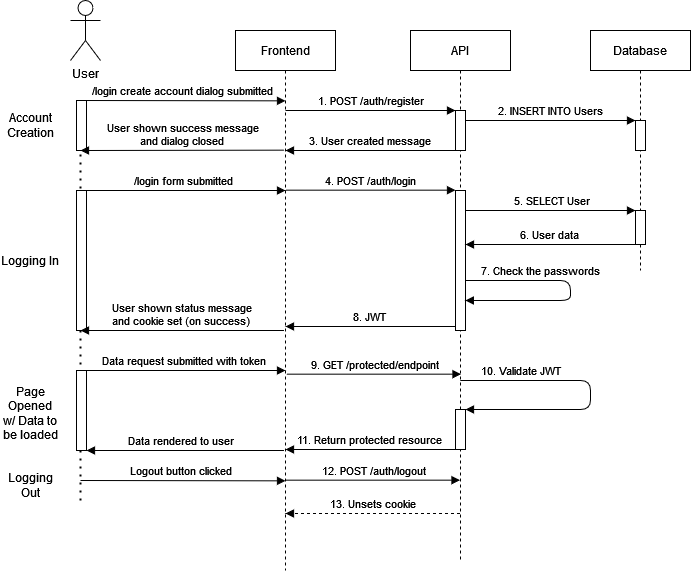

The diagram above was exported from draw.io. Its source (the exported page's mxGraphModel, read from the mxfile embedded in the PNG):
<mxGraphModel dx="1839" dy="520" grid="1" gridSize="10" guides="1" tooltips="1" connect="1" arrows="1" fold="1" page="1" pageScale="1" pageWidth="850" pageHeight="1100" math="0" shadow="0">
  <root>
    <mxCell id="0" />
    <mxCell id="1" parent="0" />
    <mxCell id="aM9ryv3xv72pqoxQDRHE-1" value="Frontend" style="shape=umlLifeline;perimeter=lifelinePerimeter;whiteSpace=wrap;html=1;container=0;dropTarget=0;collapsible=0;recursiveResize=0;outlineConnect=0;portConstraint=eastwest;newEdgeStyle={&quot;edgeStyle&quot;:&quot;elbowEdgeStyle&quot;,&quot;elbow&quot;:&quot;vertical&quot;,&quot;curved&quot;:0,&quot;rounded&quot;:0};" parent="1" vertex="1">
      <mxGeometry x="45" y="40" width="100" height="540" as="geometry" />
    </mxCell>
    <mxCell id="aM9ryv3xv72pqoxQDRHE-3" value="/login create account dialog submitted" style="html=1;verticalAlign=bottom;startArrow=none;endArrow=block;startSize=8;edgeStyle=elbowEdgeStyle;elbow=vertical;curved=0;rounded=0;startFill=0;" parent="aM9ryv3xv72pqoxQDRHE-1" edge="1">
      <mxGeometry relative="1" as="geometry">
        <mxPoint x="-155" y="70" as="sourcePoint" />
        <mxPoint x="50" y="70" as="targetPoint" />
      </mxGeometry>
    </mxCell>
    <mxCell id="aM9ryv3xv72pqoxQDRHE-5" value="API" style="shape=umlLifeline;perimeter=lifelinePerimeter;whiteSpace=wrap;html=1;container=0;dropTarget=0;collapsible=0;recursiveResize=0;outlineConnect=0;portConstraint=eastwest;newEdgeStyle={&quot;edgeStyle&quot;:&quot;elbowEdgeStyle&quot;,&quot;elbow&quot;:&quot;vertical&quot;,&quot;curved&quot;:0,&quot;rounded&quot;:0};" parent="1" vertex="1">
      <mxGeometry x="220" y="40" width="100" height="530" as="geometry" />
    </mxCell>
    <mxCell id="aM9ryv3xv72pqoxQDRHE-6" value="" style="html=1;points=[];perimeter=orthogonalPerimeter;outlineConnect=0;targetShapes=umlLifeline;portConstraint=eastwest;newEdgeStyle={&quot;edgeStyle&quot;:&quot;elbowEdgeStyle&quot;,&quot;elbow&quot;:&quot;vertical&quot;,&quot;curved&quot;:0,&quot;rounded&quot;:0};" parent="aM9ryv3xv72pqoxQDRHE-5" vertex="1">
      <mxGeometry x="45" y="80" width="10" height="40" as="geometry" />
    </mxCell>
    <mxCell id="9-BGUtlCl6Gb8_N9Wfax-12" value="" style="html=1;points=[];perimeter=orthogonalPerimeter;outlineConnect=0;targetShapes=umlLifeline;portConstraint=eastwest;newEdgeStyle={&quot;edgeStyle&quot;:&quot;elbowEdgeStyle&quot;,&quot;elbow&quot;:&quot;vertical&quot;,&quot;curved&quot;:0,&quot;rounded&quot;:0};" parent="aM9ryv3xv72pqoxQDRHE-5" vertex="1">
      <mxGeometry x="45" y="160" width="10" height="140" as="geometry" />
    </mxCell>
    <mxCell id="9-BGUtlCl6Gb8_N9Wfax-16" value="" style="html=1;points=[];perimeter=orthogonalPerimeter;outlineConnect=0;targetShapes=umlLifeline;portConstraint=eastwest;newEdgeStyle={&quot;edgeStyle&quot;:&quot;elbowEdgeStyle&quot;,&quot;elbow&quot;:&quot;vertical&quot;,&quot;curved&quot;:0,&quot;rounded&quot;:0};" parent="aM9ryv3xv72pqoxQDRHE-5" vertex="1">
      <mxGeometry x="45" y="379" width="10" height="40" as="geometry" />
    </mxCell>
    <mxCell id="aM9ryv3xv72pqoxQDRHE-7" value="1. POST /auth/register" style="html=1;verticalAlign=bottom;endArrow=block;edgeStyle=elbowEdgeStyle;elbow=vertical;curved=0;rounded=0;" parent="1" target="aM9ryv3xv72pqoxQDRHE-6" edge="1">
      <mxGeometry relative="1" as="geometry">
        <mxPoint x="95" y="120" as="sourcePoint" />
        <Array as="points">
          <mxPoint x="180" y="120" />
        </Array>
      </mxGeometry>
    </mxCell>
    <mxCell id="aM9ryv3xv72pqoxQDRHE-9" value="3. User created message" style="html=1;verticalAlign=bottom;endArrow=block;edgeStyle=elbowEdgeStyle;elbow=vertical;curved=0;rounded=0;" parent="1" source="aM9ryv3xv72pqoxQDRHE-6" edge="1">
      <mxGeometry x="0.0039" relative="1" as="geometry">
        <mxPoint x="175" y="160" as="sourcePoint" />
        <Array as="points">
          <mxPoint x="190" y="160" />
        </Array>
        <mxPoint x="95" y="160" as="targetPoint" />
        <mxPoint as="offset" />
      </mxGeometry>
    </mxCell>
    <mxCell id="9-BGUtlCl6Gb8_N9Wfax-1" value="Database" style="shape=umlLifeline;perimeter=lifelinePerimeter;whiteSpace=wrap;html=1;container=0;dropTarget=0;collapsible=0;recursiveResize=0;outlineConnect=0;portConstraint=eastwest;newEdgeStyle={&quot;edgeStyle&quot;:&quot;elbowEdgeStyle&quot;,&quot;elbow&quot;:&quot;vertical&quot;,&quot;curved&quot;:0,&quot;rounded&quot;:0};size=40;" parent="1" vertex="1">
      <mxGeometry x="400" y="40" width="100" height="240" as="geometry" />
    </mxCell>
    <mxCell id="9-BGUtlCl6Gb8_N9Wfax-2" value="" style="html=1;points=[];perimeter=orthogonalPerimeter;outlineConnect=0;targetShapes=umlLifeline;portConstraint=eastwest;newEdgeStyle={&quot;edgeStyle&quot;:&quot;elbowEdgeStyle&quot;,&quot;elbow&quot;:&quot;vertical&quot;,&quot;curved&quot;:0,&quot;rounded&quot;:0};" parent="9-BGUtlCl6Gb8_N9Wfax-1" vertex="1">
      <mxGeometry x="45" y="90" width="10" height="30" as="geometry" />
    </mxCell>
    <mxCell id="9-BGUtlCl6Gb8_N9Wfax-11" value="" style="html=1;points=[];perimeter=orthogonalPerimeter;outlineConnect=0;targetShapes=umlLifeline;portConstraint=eastwest;newEdgeStyle={&quot;edgeStyle&quot;:&quot;elbowEdgeStyle&quot;,&quot;elbow&quot;:&quot;vertical&quot;,&quot;curved&quot;:0,&quot;rounded&quot;:0};" parent="9-BGUtlCl6Gb8_N9Wfax-1" vertex="1">
      <mxGeometry x="45" y="180" width="10" height="34" as="geometry" />
    </mxCell>
    <mxCell id="9-BGUtlCl6Gb8_N9Wfax-3" value="2. INSERT INTO Users" style="html=1;verticalAlign=bottom;endArrow=block;edgeStyle=elbowEdgeStyle;elbow=vertical;curved=0;rounded=0;" parent="1" edge="1">
      <mxGeometry relative="1" as="geometry">
        <mxPoint x="275" y="130" as="sourcePoint" />
        <Array as="points">
          <mxPoint x="360" y="130" />
        </Array>
        <mxPoint x="445" y="130" as="targetPoint" />
      </mxGeometry>
    </mxCell>
    <mxCell id="9-BGUtlCl6Gb8_N9Wfax-5" value="4. POST /auth/login" style="html=1;verticalAlign=bottom;endArrow=block;edgeStyle=elbowEdgeStyle;elbow=vertical;curved=0;rounded=0;" parent="1" edge="1">
      <mxGeometry relative="1" as="geometry">
        <mxPoint x="95" y="199.67000000000002" as="sourcePoint" />
        <Array as="points">
          <mxPoint x="180" y="199.67000000000002" />
        </Array>
        <mxPoint x="265" y="199.67000000000002" as="targetPoint" />
      </mxGeometry>
    </mxCell>
    <mxCell id="9-BGUtlCl6Gb8_N9Wfax-6" value="5. SELECT User" style="html=1;verticalAlign=bottom;endArrow=block;edgeStyle=elbowEdgeStyle;elbow=vertical;curved=0;rounded=0;" parent="1" edge="1">
      <mxGeometry x="0.0039" relative="1" as="geometry">
        <mxPoint x="275" y="220.00000000000003" as="sourcePoint" />
        <Array as="points">
          <mxPoint x="360" y="220.00000000000003" />
        </Array>
        <mxPoint x="445" y="220.00000000000003" as="targetPoint" />
        <mxPoint as="offset" />
      </mxGeometry>
    </mxCell>
    <mxCell id="9-BGUtlCl6Gb8_N9Wfax-7" value="6. User data" style="html=1;verticalAlign=bottom;endArrow=block;edgeStyle=elbowEdgeStyle;elbow=vertical;curved=0;rounded=0;" parent="1" edge="1">
      <mxGeometry x="0.0039" relative="1" as="geometry">
        <mxPoint x="445" y="254" as="sourcePoint" />
        <Array as="points">
          <mxPoint x="370" y="254" />
        </Array>
        <mxPoint x="275" y="254" as="targetPoint" />
        <mxPoint as="offset" />
      </mxGeometry>
    </mxCell>
    <mxCell id="9-BGUtlCl6Gb8_N9Wfax-8" value="8. JWT" style="html=1;verticalAlign=bottom;endArrow=block;edgeStyle=elbowEdgeStyle;elbow=vertical;curved=0;rounded=0;" parent="1" edge="1">
      <mxGeometry x="0.0039" relative="1" as="geometry">
        <mxPoint x="265" y="336" as="sourcePoint" />
        <Array as="points">
          <mxPoint x="190" y="336" />
        </Array>
        <mxPoint x="95" y="336" as="targetPoint" />
        <mxPoint as="offset" />
      </mxGeometry>
    </mxCell>
    <mxCell id="9-BGUtlCl6Gb8_N9Wfax-9" value="12. POST /auth/logout" style="html=1;verticalAlign=bottom;endArrow=block;edgeStyle=elbowEdgeStyle;elbow=vertical;curved=0;rounded=0;" parent="1" edge="1">
      <mxGeometry relative="1" as="geometry">
        <mxPoint x="95" y="489.67" as="sourcePoint" />
        <Array as="points">
          <mxPoint x="180" y="489.67" />
        </Array>
        <mxPoint x="269.5" y="489.6700000000001" as="targetPoint" />
      </mxGeometry>
    </mxCell>
    <mxCell id="9-BGUtlCl6Gb8_N9Wfax-10" value="13. Unsets cookie" style="html=1;verticalAlign=bottom;endArrow=block;edgeStyle=elbowEdgeStyle;elbow=vertical;curved=0;rounded=0;dashed=1;" parent="1" edge="1">
      <mxGeometry x="0.0039" relative="1" as="geometry">
        <mxPoint x="269.5" y="523" as="sourcePoint" />
        <Array as="points">
          <mxPoint x="190" y="523" />
        </Array>
        <mxPoint x="95" y="523" as="targetPoint" />
        <mxPoint as="offset" />
      </mxGeometry>
    </mxCell>
    <mxCell id="9-BGUtlCl6Gb8_N9Wfax-13" value="9. GET /protected/endpoint" style="html=1;verticalAlign=bottom;endArrow=block;edgeStyle=elbowEdgeStyle;elbow=vertical;curved=0;rounded=0;" parent="1" edge="1">
      <mxGeometry relative="1" as="geometry">
        <mxPoint x="96" y="383.67" as="sourcePoint" />
        <Array as="points">
          <mxPoint x="181" y="383.67" />
        </Array>
        <mxPoint x="270.5" y="383.6700000000001" as="targetPoint" />
      </mxGeometry>
    </mxCell>
    <mxCell id="9-BGUtlCl6Gb8_N9Wfax-15" value="10. Validate JWT" style="html=1;verticalAlign=bottom;endArrow=block;rounded=1;edgeStyle=elbowEdgeStyle;" parent="1" source="aM9ryv3xv72pqoxQDRHE-5" edge="1">
      <mxGeometry x="-0.5784" relative="1" as="geometry">
        <mxPoint x="270" y="370" as="sourcePoint" />
        <Array as="points">
          <mxPoint x="400" y="390" />
        </Array>
        <mxPoint x="275" y="419" as="targetPoint" />
        <mxPoint as="offset" />
      </mxGeometry>
    </mxCell>
    <mxCell id="9-BGUtlCl6Gb8_N9Wfax-17" value="11. Return protected resource" style="html=1;verticalAlign=bottom;endArrow=block;edgeStyle=elbowEdgeStyle;elbow=vertical;curved=0;rounded=0;" parent="1" edge="1">
      <mxGeometry x="0.0039" relative="1" as="geometry">
        <mxPoint x="265" y="459" as="sourcePoint" />
        <Array as="points">
          <mxPoint x="190" y="459" />
        </Array>
        <mxPoint x="95" y="459" as="targetPoint" />
        <mxPoint as="offset" />
      </mxGeometry>
    </mxCell>
    <mxCell id="9-BGUtlCl6Gb8_N9Wfax-18" value="7. Check the passwords" style="html=1;verticalAlign=bottom;endArrow=block;rounded=1;edgeStyle=elbowEdgeStyle;" parent="1" edge="1">
      <mxGeometry x="-0.3483" relative="1" as="geometry">
        <mxPoint x="275" y="290" as="sourcePoint" />
        <Array as="points">
          <mxPoint x="380" y="300" />
        </Array>
        <mxPoint x="274.83333333333337" y="310" as="targetPoint" />
        <mxPoint as="offset" />
      </mxGeometry>
    </mxCell>
    <mxCell id="3vctC1IsrZgN3iFd1rOM-4" value="/login form submitted" style="html=1;verticalAlign=bottom;startArrow=none;endArrow=block;startSize=8;edgeStyle=elbowEdgeStyle;elbow=vertical;curved=0;rounded=0;startFill=0;" edge="1" parent="1">
      <mxGeometry relative="1" as="geometry">
        <mxPoint x="-110" y="200" as="sourcePoint" />
        <mxPoint x="95" y="200" as="targetPoint" />
      </mxGeometry>
    </mxCell>
    <mxCell id="3vctC1IsrZgN3iFd1rOM-6" value="User" style="shape=umlActor;verticalLabelPosition=bottom;verticalAlign=top;html=1;outlineConnect=0;" vertex="1" parent="1">
      <mxGeometry x="-120" y="10" width="30" height="60" as="geometry" />
    </mxCell>
    <mxCell id="3vctC1IsrZgN3iFd1rOM-7" value="" style="endArrow=none;dashed=1;html=1;dashPattern=1 3;strokeWidth=2;rounded=0;startArrow=none;" edge="1" parent="1" source="3vctC1IsrZgN3iFd1rOM-13">
      <mxGeometry width="50" height="50" relative="1" as="geometry">
        <mxPoint x="-110" y="510" as="sourcePoint" />
        <mxPoint x="-110" y="110" as="targetPoint" />
      </mxGeometry>
    </mxCell>
    <mxCell id="3vctC1IsrZgN3iFd1rOM-10" value="Data request submitted with token" style="html=1;verticalAlign=bottom;startArrow=none;endArrow=block;startSize=8;edgeStyle=elbowEdgeStyle;elbow=vertical;curved=0;rounded=0;startFill=0;" edge="1" parent="1">
      <mxGeometry relative="1" as="geometry">
        <mxPoint x="-110" y="380" as="sourcePoint" />
        <mxPoint x="95" y="380" as="targetPoint" />
      </mxGeometry>
    </mxCell>
    <mxCell id="3vctC1IsrZgN3iFd1rOM-11" value="Data rendered to user" style="html=1;verticalAlign=bottom;startArrow=none;endArrow=block;startSize=8;edgeStyle=elbowEdgeStyle;elbow=vertical;curved=0;rounded=0;startFill=0;" edge="1" parent="1" source="3vctC1IsrZgN3iFd1rOM-16">
      <mxGeometry x="-1" y="100" relative="1" as="geometry">
        <mxPoint x="93.44999999999999" y="460" as="sourcePoint" />
        <mxPoint x="-110" y="460.34000000000003" as="targetPoint" />
        <mxPoint as="offset" />
      </mxGeometry>
    </mxCell>
    <mxCell id="3vctC1IsrZgN3iFd1rOM-12" value="Logout button clicked" style="html=1;verticalAlign=bottom;startArrow=none;endArrow=block;startSize=8;edgeStyle=elbowEdgeStyle;elbow=vertical;curved=0;rounded=0;startFill=0;" edge="1" parent="1">
      <mxGeometry x="-0.0243" relative="1" as="geometry">
        <mxPoint x="-110" y="490" as="sourcePoint" />
        <mxPoint x="95" y="490" as="targetPoint" />
        <mxPoint as="offset" />
      </mxGeometry>
    </mxCell>
    <mxCell id="3vctC1IsrZgN3iFd1rOM-14" value="" style="endArrow=none;dashed=1;html=1;dashPattern=1 3;strokeWidth=2;rounded=0;" edge="1" parent="1" target="3vctC1IsrZgN3iFd1rOM-13">
      <mxGeometry width="50" height="50" relative="1" as="geometry">
        <mxPoint x="-110" y="510" as="sourcePoint" />
        <mxPoint x="-110" y="110" as="targetPoint" />
      </mxGeometry>
    </mxCell>
    <mxCell id="3vctC1IsrZgN3iFd1rOM-13" value="" style="html=1;points=[];perimeter=orthogonalPerimeter;outlineConnect=0;targetShapes=umlLifeline;portConstraint=eastwest;newEdgeStyle={&quot;edgeStyle&quot;:&quot;elbowEdgeStyle&quot;,&quot;elbow&quot;:&quot;vertical&quot;,&quot;curved&quot;:0,&quot;rounded&quot;:0};" vertex="1" parent="1">
      <mxGeometry x="-114" y="110" width="10" height="50" as="geometry" />
    </mxCell>
    <mxCell id="3vctC1IsrZgN3iFd1rOM-15" value="" style="html=1;points=[];perimeter=orthogonalPerimeter;outlineConnect=0;targetShapes=umlLifeline;portConstraint=eastwest;newEdgeStyle={&quot;edgeStyle&quot;:&quot;elbowEdgeStyle&quot;,&quot;elbow&quot;:&quot;vertical&quot;,&quot;curved&quot;:0,&quot;rounded&quot;:0};" vertex="1" parent="1">
      <mxGeometry x="-114" y="200" width="10" height="140" as="geometry" />
    </mxCell>
    <mxCell id="3vctC1IsrZgN3iFd1rOM-16" value="" style="html=1;points=[];perimeter=orthogonalPerimeter;outlineConnect=0;targetShapes=umlLifeline;portConstraint=eastwest;newEdgeStyle={&quot;edgeStyle&quot;:&quot;elbowEdgeStyle&quot;,&quot;elbow&quot;:&quot;vertical&quot;,&quot;curved&quot;:0,&quot;rounded&quot;:0};" vertex="1" parent="1">
      <mxGeometry x="-114" y="380" width="10" height="80" as="geometry" />
    </mxCell>
    <mxCell id="3vctC1IsrZgN3iFd1rOM-9" value="&lt;div&gt;User shown status message&lt;/div&gt;&lt;div&gt;and cookie set (on success)&lt;br&gt;&lt;/div&gt;" style="html=1;verticalAlign=bottom;startArrow=none;endArrow=block;startSize=8;edgeStyle=elbowEdgeStyle;elbow=vertical;curved=0;rounded=0;startFill=0;" edge="1" parent="1">
      <mxGeometry relative="1" as="geometry">
        <mxPoint x="93.44999999999999" y="340" as="sourcePoint" />
        <mxPoint x="-110" y="340.34000000000003" as="targetPoint" />
      </mxGeometry>
    </mxCell>
    <mxCell id="3vctC1IsrZgN3iFd1rOM-3" value="&lt;div&gt;User shown success message&lt;/div&gt;&lt;div&gt;and dialog closed&lt;br&gt;&lt;/div&gt;" style="html=1;verticalAlign=bottom;startArrow=none;endArrow=block;startSize=8;edgeStyle=elbowEdgeStyle;elbow=vertical;curved=0;rounded=0;startFill=0;" edge="1" parent="1">
      <mxGeometry relative="1" as="geometry">
        <mxPoint x="93.44999999999999" y="159.66" as="sourcePoint" />
        <mxPoint x="-110" y="160" as="targetPoint" />
      </mxGeometry>
    </mxCell>
    <mxCell id="3vctC1IsrZgN3iFd1rOM-17" value="" style="html=1;verticalAlign=bottom;startArrow=none;endArrow=block;startSize=8;edgeStyle=elbowEdgeStyle;elbow=vertical;curved=0;rounded=0;startFill=0;endFill=1;" edge="1" parent="1" target="3vctC1IsrZgN3iFd1rOM-16">
      <mxGeometry relative="1" as="geometry">
        <mxPoint x="93.44999999999999" y="460" as="sourcePoint" />
        <mxPoint x="-110" y="460.34000000000003" as="targetPoint" />
      </mxGeometry>
    </mxCell>
    <mxCell id="3vctC1IsrZgN3iFd1rOM-18" value="Account Creation" style="text;html=1;strokeColor=none;fillColor=none;align=center;verticalAlign=middle;whiteSpace=wrap;rounded=0;" vertex="1" parent="1">
      <mxGeometry x="-190" y="120" width="60" height="30" as="geometry" />
    </mxCell>
    <mxCell id="3vctC1IsrZgN3iFd1rOM-19" value="&lt;div&gt;Logging In&lt;br&gt;&lt;/div&gt;" style="text;html=1;strokeColor=none;fillColor=none;align=center;verticalAlign=middle;whiteSpace=wrap;rounded=0;" vertex="1" parent="1">
      <mxGeometry x="-190" y="255" width="60" height="30" as="geometry" />
    </mxCell>
    <mxCell id="3vctC1IsrZgN3iFd1rOM-21" value="Page Opened w/ Data to be loaded" style="text;html=1;strokeColor=none;fillColor=none;align=center;verticalAlign=middle;whiteSpace=wrap;rounded=0;" vertex="1" parent="1">
      <mxGeometry x="-190" y="385" width="60" height="75" as="geometry" />
    </mxCell>
    <mxCell id="3vctC1IsrZgN3iFd1rOM-22" value="Logging Out" style="text;html=1;strokeColor=none;fillColor=none;align=center;verticalAlign=middle;whiteSpace=wrap;rounded=0;" vertex="1" parent="1">
      <mxGeometry x="-190" y="480" width="60" height="30" as="geometry" />
    </mxCell>
  </root>
</mxGraphModel>